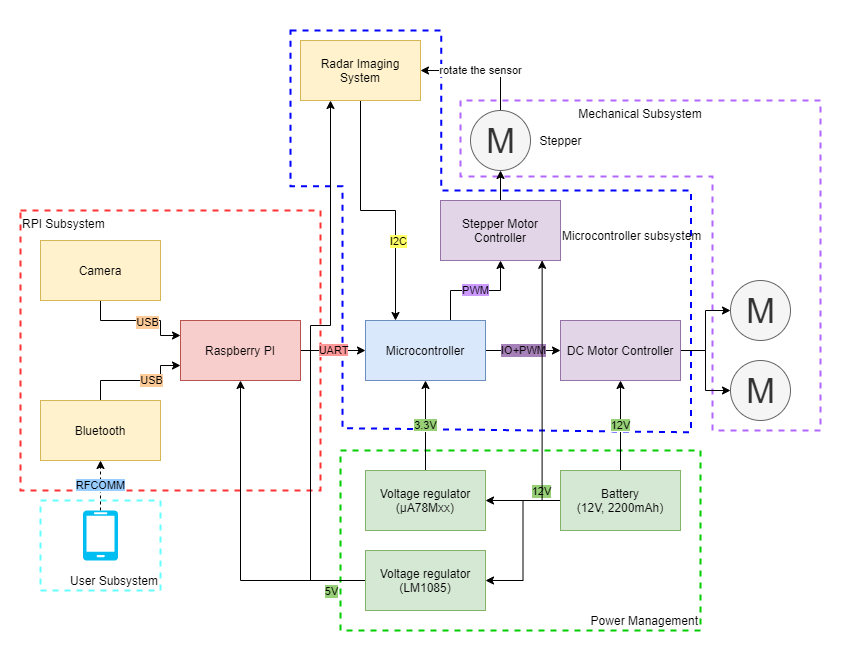

The diagram above was exported from draw.io. Its source (the exported page's mxGraphModel, read from the mxfile embedded in the PNG):
<mxGraphModel dx="1024" dy="1692" grid="1" gridSize="10" guides="1" tooltips="1" connect="1" arrows="1" fold="1" page="1" pageScale="1" pageWidth="850" pageHeight="1100" math="0" shadow="0">
  <root>
    <mxCell id="tHT3AiLrCmsBAyt7ld12-0" />
    <mxCell id="Jv3XIBbr24OrrQTxX3P9-17" value="padding" parent="tHT3AiLrCmsBAyt7ld12-0" />
    <mxCell id="Jv3XIBbr24OrrQTxX3P9-18" value="" style="rounded=0;whiteSpace=wrap;html=1;labelBackgroundColor=#97D077;strokeColor=none;fillColor=none;" parent="Jv3XIBbr24OrrQTxX3P9-17" vertex="1">
      <mxGeometry y="-30" width="850" height="670" as="geometry" />
    </mxCell>
    <mxCell id="z3DKL7Z9-_mUhErQ9WO8-0" value="subsys" parent="tHT3AiLrCmsBAyt7ld12-0" />
    <mxCell id="z3DKL7Z9-_mUhErQ9WO8-1" value="RPI Subsystem" style="rounded=0;whiteSpace=wrap;html=1;fillColor=none;dashed=1;strokeColor=#FF3333;strokeWidth=2;align=left;verticalAlign=top;" parent="z3DKL7Z9-_mUhErQ9WO8-0" vertex="1">
      <mxGeometry x="20" y="180" width="300" height="280" as="geometry" />
    </mxCell>
    <mxCell id="z3DKL7Z9-_mUhErQ9WO8-2" style="edgeStyle=orthogonalEdgeStyle;rounded=0;orthogonalLoop=1;jettySize=auto;html=1;exitX=0.5;exitY=1;exitDx=0;exitDy=0;" parent="z3DKL7Z9-_mUhErQ9WO8-0" source="z3DKL7Z9-_mUhErQ9WO8-1" target="z3DKL7Z9-_mUhErQ9WO8-1" edge="1">
      <mxGeometry relative="1" as="geometry" />
    </mxCell>
    <mxCell id="z3DKL7Z9-_mUhErQ9WO8-3" value="Power Management" style="rounded=0;whiteSpace=wrap;html=1;dashed=1;strokeColor=#00CC00;strokeWidth=2;fillColor=none;verticalAlign=bottom;align=right;" parent="z3DKL7Z9-_mUhErQ9WO8-0" vertex="1">
      <mxGeometry x="340" y="420" width="360" height="180" as="geometry" />
    </mxCell>
    <mxCell id="z3DKL7Z9-_mUhErQ9WO8-6" value="Microcontroller subsystem                                " style="shape=mxgraph.basic.polygon;polyCoords=[[0,0],[0.29,0],[0.29,0.39],[0.77,0.39],[0.77,0.98],[0.1,0.97],[0.1,0.38],[0,0.38]];dashed=1;strokeColor=#0000FF;strokeWidth=2;verticalAlign=middle;align=right;fillColor=none;" parent="z3DKL7Z9-_mUhErQ9WO8-0" vertex="1">
      <mxGeometry x="290" width="520" height="410" as="geometry" />
    </mxCell>
    <mxCell id="z3DKL7Z9-_mUhErQ9WO8-7" value="User Subsystem" style="rounded=0;whiteSpace=wrap;html=1;dashed=1;strokeColor=#66FFFF;strokeWidth=2;fillColor=none;align=right;verticalAlign=bottom;" parent="z3DKL7Z9-_mUhErQ9WO8-0" vertex="1">
      <mxGeometry x="40" y="470" width="120" height="90" as="geometry" />
    </mxCell>
    <mxCell id="z3DKL7Z9-_mUhErQ9WO8-10" value="Mechanical Subsystem" style="shape=mxgraph.basic.polygon;polyCoords=[[0.25,0],[1,0],[1,0.25],[1,1],[0.7,1],[0.7,0.23],[0,0.23],[0,0]];fillColor=none;strokeColor=#B266FF;dashed=1;strokeWidth=2;verticalAlign=top;" parent="z3DKL7Z9-_mUhErQ9WO8-0" vertex="1">
      <mxGeometry x="460" y="70" width="360" height="330" as="geometry" />
    </mxCell>
    <mxCell id="tHT3AiLrCmsBAyt7ld12-1" parent="tHT3AiLrCmsBAyt7ld12-0" />
    <mxCell id="tHT3AiLrCmsBAyt7ld12-31" style="edgeStyle=orthogonalEdgeStyle;rounded=0;orthogonalLoop=1;jettySize=auto;html=1;entryX=0.25;entryY=0;entryDx=0;entryDy=0;" parent="tHT3AiLrCmsBAyt7ld12-1" source="tHT3AiLrCmsBAyt7ld12-2" target="tHT3AiLrCmsBAyt7ld12-3" edge="1">
      <mxGeometry relative="1" as="geometry" />
    </mxCell>
    <mxCell id="b6Pr6TkHWgYBvtSHzYNj-0" value="I2C" style="edgeLabel;html=1;align=center;verticalAlign=middle;resizable=0;points=[];labelBackgroundColor=#FFFF66;" parent="tHT3AiLrCmsBAyt7ld12-31" vertex="1" connectable="0">
      <mxGeometry x="0.3741" y="2" relative="1" as="geometry">
        <mxPoint as="offset" />
      </mxGeometry>
    </mxCell>
    <mxCell id="tHT3AiLrCmsBAyt7ld12-2" value="Radar Imaging System" style="rounded=0;whiteSpace=wrap;html=1;fillColor=#fff2cc;strokeColor=#d6b656;" parent="tHT3AiLrCmsBAyt7ld12-1" vertex="1">
      <mxGeometry x="300" y="10" width="120" height="60" as="geometry" />
    </mxCell>
    <mxCell id="tHT3AiLrCmsBAyt7ld12-20" value="IO+PWM" style="edgeStyle=orthogonalEdgeStyle;rounded=0;orthogonalLoop=1;jettySize=auto;html=1;entryX=0;entryY=0.5;entryDx=0;entryDy=0;labelBackgroundColor=#A680B8;" parent="tHT3AiLrCmsBAyt7ld12-1" source="tHT3AiLrCmsBAyt7ld12-3" target="tHT3AiLrCmsBAyt7ld12-16" edge="1">
      <mxGeometry relative="1" as="geometry" />
    </mxCell>
    <mxCell id="tHT3AiLrCmsBAyt7ld12-32" value="&lt;span style=&quot;background-color: rgb(204 , 153 , 255)&quot;&gt;PWM&lt;/span&gt;" style="edgeStyle=orthogonalEdgeStyle;rounded=0;orthogonalLoop=1;jettySize=auto;html=1;entryX=0.5;entryY=1;entryDx=0;entryDy=0;" parent="tHT3AiLrCmsBAyt7ld12-1" source="tHT3AiLrCmsBAyt7ld12-3" target="tHT3AiLrCmsBAyt7ld12-26" edge="1">
      <mxGeometry relative="1" as="geometry">
        <Array as="points">
          <mxPoint x="450" y="260" />
          <mxPoint x="500" y="260" />
        </Array>
      </mxGeometry>
    </mxCell>
    <mxCell id="tHT3AiLrCmsBAyt7ld12-3" value="Microcontroller" style="rounded=0;whiteSpace=wrap;html=1;fillColor=#dae8fc;strokeColor=#6c8ebf;" parent="tHT3AiLrCmsBAyt7ld12-1" vertex="1">
      <mxGeometry x="365" y="290" width="120" height="60" as="geometry" />
    </mxCell>
    <mxCell id="tHT3AiLrCmsBAyt7ld12-13" value="&lt;span style=&quot;line-height: 120% ; background-color: rgb(255 , 153 , 153)&quot;&gt;UART&lt;/span&gt;" style="edgeStyle=orthogonalEdgeStyle;rounded=0;orthogonalLoop=1;jettySize=auto;html=1;entryX=0;entryY=0.5;entryDx=0;entryDy=0;" parent="tHT3AiLrCmsBAyt7ld12-1" source="tHT3AiLrCmsBAyt7ld12-4" target="tHT3AiLrCmsBAyt7ld12-3" edge="1">
      <mxGeometry relative="1" as="geometry" />
    </mxCell>
    <mxCell id="tHT3AiLrCmsBAyt7ld12-4" value="Raspberry PI" style="rounded=0;whiteSpace=wrap;html=1;fillColor=#f8cecc;strokeColor=#b85450;" parent="tHT3AiLrCmsBAyt7ld12-1" vertex="1">
      <mxGeometry x="180" y="290" width="120" height="60" as="geometry" />
    </mxCell>
    <mxCell id="tHT3AiLrCmsBAyt7ld12-12" style="edgeStyle=orthogonalEdgeStyle;rounded=0;orthogonalLoop=1;jettySize=auto;html=1;entryX=0;entryY=0.25;entryDx=0;entryDy=0;" parent="tHT3AiLrCmsBAyt7ld12-1" source="tHT3AiLrCmsBAyt7ld12-6" target="tHT3AiLrCmsBAyt7ld12-4" edge="1">
      <mxGeometry relative="1" as="geometry">
        <Array as="points">
          <mxPoint x="100" y="290" />
          <mxPoint x="160" y="290" />
          <mxPoint x="160" y="305" />
        </Array>
      </mxGeometry>
    </mxCell>
    <mxCell id="svmey6Y0wUOVsKX_w65f-0" value="USB" style="edgeLabel;html=1;align=center;verticalAlign=middle;resizable=0;points=[];labelBackgroundColor=#FFCC99;" parent="tHT3AiLrCmsBAyt7ld12-12" vertex="1" connectable="0">
      <mxGeometry x="0.1403" y="-1" relative="1" as="geometry">
        <mxPoint as="offset" />
      </mxGeometry>
    </mxCell>
    <mxCell id="tHT3AiLrCmsBAyt7ld12-6" value="Camera" style="rounded=0;whiteSpace=wrap;html=1;fillColor=#fff2cc;strokeColor=#d6b656;" parent="tHT3AiLrCmsBAyt7ld12-1" vertex="1">
      <mxGeometry x="40" y="210" width="120" height="60" as="geometry" />
    </mxCell>
    <mxCell id="tHT3AiLrCmsBAyt7ld12-11" style="edgeStyle=orthogonalEdgeStyle;rounded=0;orthogonalLoop=1;jettySize=auto;html=1;entryX=0;entryY=0.75;entryDx=0;entryDy=0;" parent="tHT3AiLrCmsBAyt7ld12-1" source="tHT3AiLrCmsBAyt7ld12-9" target="tHT3AiLrCmsBAyt7ld12-4" edge="1">
      <mxGeometry relative="1" as="geometry">
        <Array as="points">
          <mxPoint x="100" y="350" />
          <mxPoint x="160" y="350" />
          <mxPoint x="160" y="335" />
        </Array>
      </mxGeometry>
    </mxCell>
    <mxCell id="svmey6Y0wUOVsKX_w65f-1" value="USB" style="edgeLabel;html=1;align=center;verticalAlign=middle;resizable=0;points=[];labelBackgroundColor=#FFCC99;" parent="tHT3AiLrCmsBAyt7ld12-11" vertex="1" connectable="0">
      <mxGeometry x="0.213" y="1" relative="1" as="geometry">
        <mxPoint as="offset" />
      </mxGeometry>
    </mxCell>
    <mxCell id="tHT3AiLrCmsBAyt7ld12-9" value="Bluetooth" style="rounded=0;whiteSpace=wrap;html=1;fillColor=#fff2cc;strokeColor=#d6b656;" parent="tHT3AiLrCmsBAyt7ld12-1" vertex="1">
      <mxGeometry x="40" y="370" width="120" height="60" as="geometry" />
    </mxCell>
    <mxCell id="tHT3AiLrCmsBAyt7ld12-23" style="edgeStyle=orthogonalEdgeStyle;rounded=0;orthogonalLoop=1;jettySize=auto;html=1;" parent="tHT3AiLrCmsBAyt7ld12-1" source="tHT3AiLrCmsBAyt7ld12-16" target="tHT3AiLrCmsBAyt7ld12-21" edge="1">
      <mxGeometry relative="1" as="geometry" />
    </mxCell>
    <mxCell id="tHT3AiLrCmsBAyt7ld12-24" style="edgeStyle=orthogonalEdgeStyle;rounded=0;orthogonalLoop=1;jettySize=auto;html=1;entryX=0;entryY=0.5;entryDx=0;entryDy=0;" parent="tHT3AiLrCmsBAyt7ld12-1" source="tHT3AiLrCmsBAyt7ld12-16" target="tHT3AiLrCmsBAyt7ld12-22" edge="1">
      <mxGeometry relative="1" as="geometry" />
    </mxCell>
    <mxCell id="tHT3AiLrCmsBAyt7ld12-16" value="DC Motor Controller" style="rounded=0;whiteSpace=wrap;html=1;fillColor=#e1d5e7;strokeColor=#9673a6;" parent="tHT3AiLrCmsBAyt7ld12-1" vertex="1">
      <mxGeometry x="560" y="290" width="120" height="60" as="geometry" />
    </mxCell>
    <mxCell id="tHT3AiLrCmsBAyt7ld12-21" value="M" style="verticalLabelPosition=middle;shadow=0;dashed=0;align=center;html=1;verticalAlign=middle;strokeWidth=1;shape=ellipse;aspect=fixed;fontSize=35;fillColor=#f5f5f5;strokeColor=#666666;fontColor=#333333;" parent="tHT3AiLrCmsBAyt7ld12-1" vertex="1">
      <mxGeometry x="730" y="250" width="60" height="60" as="geometry" />
    </mxCell>
    <mxCell id="tHT3AiLrCmsBAyt7ld12-22" value="M" style="verticalLabelPosition=middle;shadow=0;dashed=0;align=center;html=1;verticalAlign=middle;strokeWidth=1;shape=ellipse;aspect=fixed;fontSize=35;fillColor=#f5f5f5;strokeColor=#666666;fontColor=#333333;" parent="tHT3AiLrCmsBAyt7ld12-1" vertex="1">
      <mxGeometry x="730" y="330" width="60" height="60" as="geometry" />
    </mxCell>
    <mxCell id="tHT3AiLrCmsBAyt7ld12-29" style="edgeStyle=orthogonalEdgeStyle;rounded=0;orthogonalLoop=1;jettySize=auto;html=1;entryX=0.5;entryY=1;entryDx=0;entryDy=0;" parent="tHT3AiLrCmsBAyt7ld12-1" source="tHT3AiLrCmsBAyt7ld12-26" target="tHT3AiLrCmsBAyt7ld12-27" edge="1">
      <mxGeometry relative="1" as="geometry" />
    </mxCell>
    <mxCell id="tHT3AiLrCmsBAyt7ld12-26" value="Stepper Motor Controller" style="rounded=0;whiteSpace=wrap;html=1;fillColor=#e1d5e7;strokeColor=#9673a6;" parent="tHT3AiLrCmsBAyt7ld12-1" vertex="1">
      <mxGeometry x="440" y="170" width="120" height="60" as="geometry" />
    </mxCell>
    <mxCell id="tHT3AiLrCmsBAyt7ld12-30" value="rotate the sensor" style="edgeStyle=orthogonalEdgeStyle;rounded=0;orthogonalLoop=1;jettySize=auto;html=1;entryX=1;entryY=0.5;entryDx=0;entryDy=0;" parent="tHT3AiLrCmsBAyt7ld12-1" source="tHT3AiLrCmsBAyt7ld12-27" target="tHT3AiLrCmsBAyt7ld12-2" edge="1">
      <mxGeometry relative="1" as="geometry">
        <Array as="points">
          <mxPoint x="500" y="40" />
        </Array>
      </mxGeometry>
    </mxCell>
    <mxCell id="tHT3AiLrCmsBAyt7ld12-27" value="M" style="verticalLabelPosition=middle;shadow=0;dashed=0;align=center;html=1;verticalAlign=middle;strokeWidth=1;shape=ellipse;aspect=fixed;fontSize=35;fillColor=#f5f5f5;strokeColor=#666666;fontColor=#333333;" parent="tHT3AiLrCmsBAyt7ld12-1" vertex="1">
      <mxGeometry x="470" y="80" width="60" height="60" as="geometry" />
    </mxCell>
    <mxCell id="tHT3AiLrCmsBAyt7ld12-28" value="Stepper" style="text;html=1;align=center;verticalAlign=middle;resizable=0;points=[];autosize=1;" parent="tHT3AiLrCmsBAyt7ld12-1" vertex="1">
      <mxGeometry x="530" y="100" width="60" height="20" as="geometry" />
    </mxCell>
    <mxCell id="tuhij1fTHtna2pP4aLGl-1" value="&lt;span style=&quot;background-color: rgb(153 , 204 , 255)&quot;&gt;RFCOMM&lt;/span&gt;" style="edgeStyle=orthogonalEdgeStyle;rounded=0;orthogonalLoop=1;jettySize=auto;html=1;exitX=0.5;exitY=0;exitDx=0;exitDy=0;exitPerimeter=0;dashed=1;" parent="tHT3AiLrCmsBAyt7ld12-1" source="tuhij1fTHtna2pP4aLGl-0" target="tHT3AiLrCmsBAyt7ld12-9" edge="1">
      <mxGeometry relative="1" as="geometry" />
    </mxCell>
    <mxCell id="tuhij1fTHtna2pP4aLGl-0" value="" style="verticalLabelPosition=bottom;html=1;verticalAlign=top;align=center;strokeColor=none;fillColor=#00BEF2;shape=mxgraph.azure.mobile;pointerEvents=1;" parent="tHT3AiLrCmsBAyt7ld12-1" vertex="1">
      <mxGeometry x="82.5" y="480" width="35" height="50" as="geometry" />
    </mxCell>
    <mxCell id="Jv3XIBbr24OrrQTxX3P9-3" style="edgeStyle=orthogonalEdgeStyle;rounded=0;orthogonalLoop=1;jettySize=auto;html=1;entryX=1;entryY=0.5;entryDx=0;entryDy=0;" parent="tHT3AiLrCmsBAyt7ld12-1" source="Jv3XIBbr24OrrQTxX3P9-1" target="Jv3XIBbr24OrrQTxX3P9-2" edge="1">
      <mxGeometry relative="1" as="geometry" />
    </mxCell>
    <mxCell id="Jv3XIBbr24OrrQTxX3P9-11" value="12V" style="edgeLabel;html=1;align=center;verticalAlign=middle;resizable=0;points=[];labelBackgroundColor=#97D077;" parent="Jv3XIBbr24OrrQTxX3P9-3" vertex="1" connectable="0">
      <mxGeometry x="0.264" y="-2" relative="1" as="geometry">
        <mxPoint x="27" y="-8" as="offset" />
      </mxGeometry>
    </mxCell>
    <mxCell id="Jv3XIBbr24OrrQTxX3P9-4" value="&lt;span style=&quot;background-color: rgb(151 , 208 , 119)&quot;&gt;12V&lt;/span&gt;" style="edgeStyle=orthogonalEdgeStyle;rounded=0;orthogonalLoop=1;jettySize=auto;html=1;entryX=0.5;entryY=1;entryDx=0;entryDy=0;" parent="tHT3AiLrCmsBAyt7ld12-1" source="Jv3XIBbr24OrrQTxX3P9-1" target="tHT3AiLrCmsBAyt7ld12-16" edge="1">
      <mxGeometry relative="1" as="geometry" />
    </mxCell>
    <mxCell id="Jv3XIBbr24OrrQTxX3P9-5" style="edgeStyle=orthogonalEdgeStyle;rounded=0;orthogonalLoop=1;jettySize=auto;html=1;entryX=0.847;entryY=0.997;entryDx=0;entryDy=0;entryPerimeter=0;" parent="tHT3AiLrCmsBAyt7ld12-1" source="Jv3XIBbr24OrrQTxX3P9-1" target="tHT3AiLrCmsBAyt7ld12-26" edge="1">
      <mxGeometry relative="1" as="geometry">
        <Array as="points">
          <mxPoint x="542" y="470" />
        </Array>
      </mxGeometry>
    </mxCell>
    <mxCell id="Jv3XIBbr24OrrQTxX3P9-9" style="edgeStyle=orthogonalEdgeStyle;rounded=0;orthogonalLoop=1;jettySize=auto;html=1;entryX=1;entryY=0.5;entryDx=0;entryDy=0;" parent="tHT3AiLrCmsBAyt7ld12-1" source="Jv3XIBbr24OrrQTxX3P9-1" target="Jv3XIBbr24OrrQTxX3P9-8" edge="1">
      <mxGeometry relative="1" as="geometry" />
    </mxCell>
    <mxCell id="Jv3XIBbr24OrrQTxX3P9-1" value="Battery&lt;br&gt;(12V, 2200mAh)" style="rounded=0;whiteSpace=wrap;html=1;fillColor=#d5e8d4;strokeColor=#82b366;" parent="tHT3AiLrCmsBAyt7ld12-1" vertex="1">
      <mxGeometry x="560" y="440" width="120" height="60" as="geometry" />
    </mxCell>
    <mxCell id="Jv3XIBbr24OrrQTxX3P9-6" value="&lt;span style=&quot;background-color: rgb(151 , 208 , 119)&quot;&gt;3.3V&lt;/span&gt;" style="edgeStyle=orthogonalEdgeStyle;rounded=0;orthogonalLoop=1;jettySize=auto;html=1;entryX=0.5;entryY=1;entryDx=0;entryDy=0;" parent="tHT3AiLrCmsBAyt7ld12-1" source="Jv3XIBbr24OrrQTxX3P9-2" target="tHT3AiLrCmsBAyt7ld12-3" edge="1">
      <mxGeometry relative="1" as="geometry" />
    </mxCell>
    <mxCell id="Jv3XIBbr24OrrQTxX3P9-2" value="Voltage regulator&lt;br&gt;(µA78Mxx)" style="rounded=0;whiteSpace=wrap;html=1;fillColor=#d5e8d4;strokeColor=#82b366;" parent="tHT3AiLrCmsBAyt7ld12-1" vertex="1">
      <mxGeometry x="365" y="440" width="120" height="60" as="geometry" />
    </mxCell>
    <mxCell id="Jv3XIBbr24OrrQTxX3P9-12" style="edgeStyle=orthogonalEdgeStyle;rounded=0;orthogonalLoop=1;jettySize=auto;html=1;entryX=0.5;entryY=1;entryDx=0;entryDy=0;" parent="tHT3AiLrCmsBAyt7ld12-1" source="Jv3XIBbr24OrrQTxX3P9-8" target="tHT3AiLrCmsBAyt7ld12-4" edge="1">
      <mxGeometry relative="1" as="geometry" />
    </mxCell>
    <mxCell id="Jv3XIBbr24OrrQTxX3P9-13" value="5V" style="edgeLabel;html=1;align=center;verticalAlign=middle;resizable=0;points=[];labelBackgroundColor=#97D077;" parent="Jv3XIBbr24OrrQTxX3P9-12" vertex="1" connectable="0">
      <mxGeometry x="-0.7452" y="4" relative="1" as="geometry">
        <mxPoint x="6" y="6" as="offset" />
      </mxGeometry>
    </mxCell>
    <mxCell id="Jv3XIBbr24OrrQTxX3P9-14" style="edgeStyle=orthogonalEdgeStyle;rounded=0;orthogonalLoop=1;jettySize=auto;html=1;entryX=0.25;entryY=1;entryDx=0;entryDy=0;" parent="tHT3AiLrCmsBAyt7ld12-1" source="Jv3XIBbr24OrrQTxX3P9-8" target="tHT3AiLrCmsBAyt7ld12-2" edge="1">
      <mxGeometry relative="1" as="geometry">
        <mxPoint x="310" y="100" as="targetPoint" />
        <Array as="points">
          <mxPoint x="310" y="550" />
          <mxPoint x="310" y="295" />
          <mxPoint x="330" y="295" />
        </Array>
      </mxGeometry>
    </mxCell>
    <mxCell id="Jv3XIBbr24OrrQTxX3P9-8" value="Voltage regulator&lt;br&gt;(LM1085)" style="rounded=0;whiteSpace=wrap;html=1;fillColor=#d5e8d4;strokeColor=#82b366;" parent="tHT3AiLrCmsBAyt7ld12-1" vertex="1">
      <mxGeometry x="365" y="520" width="120" height="60" as="geometry" />
    </mxCell>
  </root>
</mxGraphModel>